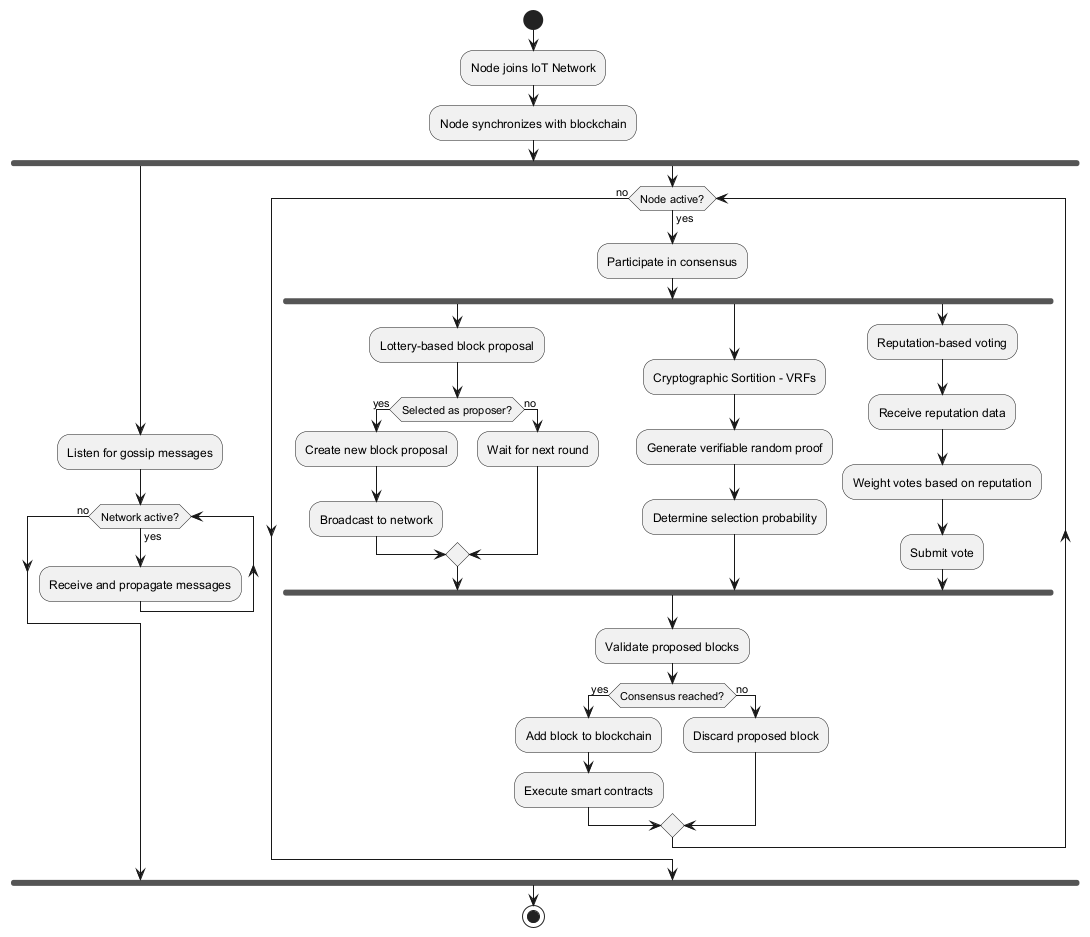

The diagram above was rendered by PlantUML. Its source (embedded in the PNG):
@startuml
start
:Node joins IoT Network;
:Node synchronizes with blockchain;

fork
  :Listen for gossip messages;
  while (Network active?) is (yes)
    :Receive and propagate messages;
  endwhile (no)
  
fork again
  while (Node active?) is (yes)
    :Participate in consensus;
    
    fork
      :Lottery-based block proposal;
      if (Selected as proposer?) then (yes)
        :Create new block proposal;
        :Broadcast to network;
      else (no)
        :Wait for next round;
      endif
    fork again
      :Cryptographic Sortition - VRFs;
      :Generate verifiable random proof;
      :Determine selection probability;
    fork again
      :Reputation-based voting;
      :Receive reputation data;
      :Weight votes based on reputation;
      :Submit vote;
    end fork
    
    :Validate proposed blocks;
    if (Consensus reached?) then (yes)
      :Add block to blockchain;
      :Execute smart contracts;
    else (no)
      :Discard proposed block;
    endif
  endwhile (no)
end fork

stop
@enduml